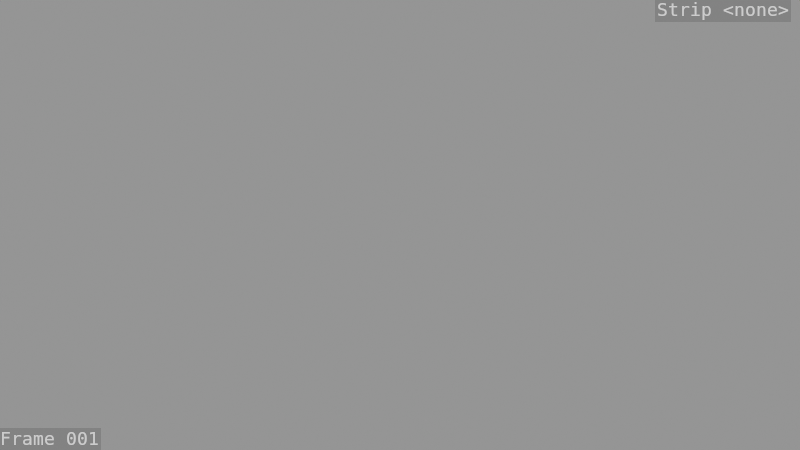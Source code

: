 # Source: ch18_15_edit_solution.blend  (saved by Blender 5.3.31; exported with 4.5.12 LTS)
import bpy
from mathutils import Matrix  # noqa: F401  (used for matrix-valued properties, if any)

bpy.ops.wm.read_factory_settings(use_empty=True)
scene = bpy.context.scene
scene.name = 'SC_Edit'

# ---- objects

# ---- transforms, parenting, visibility, modifiers, constraints

# ---- collection membership

# ---- scene / render settings (as saved in the file)
scene.frame_start = 1; scene.frame_end = 456; scene.frame_set(1)
scene.render.engine = 'BLENDER_EEVEE_NEXT'
scene.render.image_settings.file_format = 'FFMPEG'
scene.render.image_settings.color_mode = 'RGB'
scene.render.resolution_x = 1280
scene.render.resolution_y = 720
scene.render.bake_bias = 0.0
scene.render.bake_samples = 0
scene.render.use_stamp_time = False
scene.render.use_stamp_date = False
scene.render.use_stamp_camera = False
scene.render.use_stamp_scene = False
scene.render.use_stamp_filename = False
scene.render.use_stamp_sequencer_strip = True
scene.render.use_stamp_render_time = False
scene.render.use_stamp = True
scene.render.stamp_font_size = 18
scene.render.compositor_device = 'GPU'
scene.eevee.use_volume_custom_range = False
scene.eevee.fast_gi_thickness_near = 0.1
scene.eevee.fast_gi_thickness_far = 0.0
scene.eevee.ray_tracing_options.screen_trace_thickness = 0.1
scene.view_settings.view_transform = 'Standard'
bpy.context.view_layer.update()

# ---- added for rendering (the .blend has no active camera and no usable light): camera, sun + grey world if the file has none
cam_auto = bpy.data.cameras.new('AutoCamera')
cam_auto.lens = 50.0
cam_auto.sensor_width = 36.0
cam_auto.clip_end = 1000.0
ob_auto_camera = bpy.data.objects.new('AutoCamera', cam_auto)
scene.collection.objects.link(ob_auto_camera)
ob_auto_camera.location = (9.25225, -11.1027, 7.4018)
ob_auto_camera.rotation_euler = (1.09748, -7.21219e-08, 0.694738)
scene.camera = ob_auto_camera
light_auto_sun = bpy.data.lights.new('AutoSun', 'SUN')
light_auto_sun.energy = 3.0
light_auto_sun.angle = 0.0523599
ob_auto_sun = bpy.data.objects.new('AutoSun', light_auto_sun)
scene.collection.objects.link(ob_auto_sun)
ob_auto_sun.rotation_euler = (0.872665, 0.174533, 0.523599)
if scene.world is None:
    world_auto = bpy.data.worlds.new('AutoWorld')
    world_auto.color = (0.3, 0.3, 0.3)
    scene.world = world_auto
bpy.context.view_layer.update()
